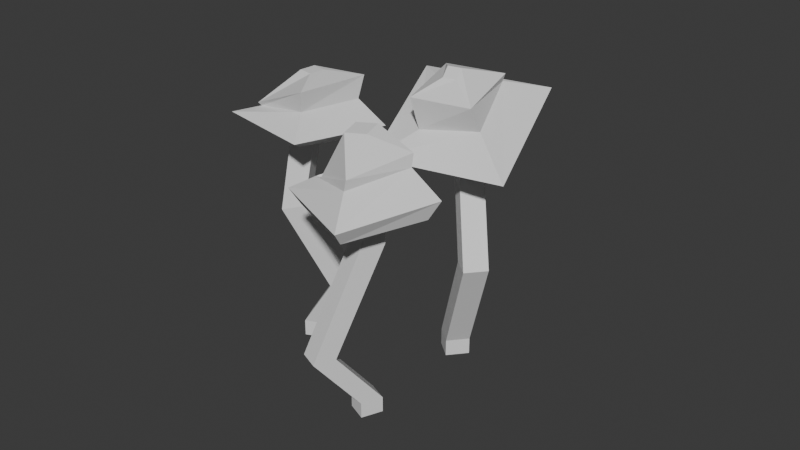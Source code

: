 # Source: seta_v6_auo1003.blend  (saved by Blender 4.5.90; exported with 4.5.12 LTS)
import bpy
from mathutils import Matrix  # noqa: F401  (used for matrix-valued properties, if any)

bpy.ops.wm.read_factory_settings(use_empty=True)
scene = bpy.context.scene
scene.name = 'Scene'

# ---- collections
col_collection = bpy.data.collections.new('Collection'); scene.collection.children.link(col_collection)

# ---- world
world_world = bpy.data.worlds.new('World'); scene.world = world_world
world_world.use_nodes = True; world_world.node_tree.nodes.clear()
_N = world_world.node_tree.nodes; _L = world_world.node_tree.links
n0 = _N.new('ShaderNodeOutputWorld'); n0.name = 'World Output'; n0.location = (200, 100)
n1 = _N.new('ShaderNodeBackground'); n1.name = 'Background'; n1.location = (-200, 100)
n1.inputs[0].default_value = (0.05088, 0.05088, 0.05088, 1.0)
_L.new(n1.outputs[0], n0.inputs[0])
n0.is_active_output = True
world_world.color = (0.05088, 0.05088, 0.05088)
world_world.sun_shadow_jitter_overblur = 0.0

# ---- meshes
me_cube_034 = bpy.data.meshes.new('Cube.034')
me_cube_034.from_pydata([(-7.611, -1.975, -1.458), (-7.611, -1.975, 0.5423), (-7.611, 0.0249, -1.458), (-7.611, 0.0249, 0.5423), (-5.611, -1.975, -1.458), (-5.611, -1.975, 0.5423), (-5.611, 0.0249, -1.458), (-5.611, 0.0249, 0.5423), (-8.457, -3.317, 0.2799), (-8.457, -1.317, 0.2799), (-6.526, -1.317, 0.232), (-6.526, -3.317, 0.232), (-7.611, 0.0249, -1.326), (-5.611, 0.0249, -1.326), (-5.611, -1.975, -1.326), (-7.611, -1.975, -1.326), (-7.842, 2.762, -0.4966), (-7.842, 4.762, -0.4966), (-5.842, 4.762, -0.4966), (-5.842, 2.762, -0.4966), (-5.477, -0.9924, 0.8733), (-6.35, -3.203, 0.5537), (-6.369, -0.306, 0.8717), (-8.958, -1.196, 0.549), (-4.921, -0.02747, 0.8207), (-4.567, -0.6313, 0.4473), (-5.813, 0.6589, 0.8191), (-7.176, 1.375, 0.4427), (-6.434, -4.932, 0.4278), (-10.22, -2.017, 0.4211), (-7.634, 1.72, 0.2664), (-3.844, -1.196, 0.2732), (-9.985, -1.097, 0.79), (-6.306, 3.56, 0.6996), (-2.52, -0.4075, 0.6786), (-6.198, -5.065, 0.7691), (-5.391, -9.134, 0.6343), (-14.1, -2.437, 0.6188), (-8.27, 6.34, 0.2269), (0.4353, -0.3569, 0.2424), (-6.609, -3.567, 0.4607), (-9.218, -1.561, 0.4561), (-7.435, 1.011, 0.3497), (-4.827, -0.9957, 0.3543), (-9.875, -1.383, 0.7259), (-7.154, 3.189, 0.5152), (-3.209, -0.3014, 0.4386), (-5.93, -4.873, 0.6494), (3.092, -6.733, -1.474), (3.092, -6.733, 0.5256), (3.874, -4.913, -1.474), (3.874, -4.913, 0.5256), (4.913, -7.612, -1.474), (4.913, -7.612, 0.5256), (5.694, -5.792, -1.474), (5.694, -5.792, 0.5256), (4.684, -5.766, -0.2482), (5.466, -3.946, -0.2482), (7.224, -4.794, -0.2962), (6.442, -6.615, -0.2962), (3.874, -4.913, -1.343), (5.694, -5.792, -1.343), (4.913, -7.612, -1.343), (3.092, -6.733, -1.343), (0.9884, -4.677, -0.941), (1.77, -2.857, -0.941), (3.59, -3.735, -0.941), (2.809, -5.555, -0.941), (3.938, -7.51, 0.7341), (3.996, -8.602, 0.3811), (3.314, -6.353, 0.7337), (2.175, -5.219, 0.3799), (5.078, -6.689, 0.7333), (7.164, -6.683, 0.4216), (4.455, -5.532, 0.7329), (5.343, -3.301, 0.4203), (3.83, -9.745, 0.2462), (1.183, -4.828, 0.2444), (5.787, -2.04, 0.3032), (8.434, -6.956, 0.305), (0.1792, -6.005, 0.688), (5.517, -1.848, 0.7113), (8.539, -6.854, 0.495), (3.202, -11.01, 0.4717), (3.032, -12.46, 0.3379), (-1.277, -4.459, 0.3349), (6.307, 0.3444, 0.4072), (10.62, -7.658, 0.4101), (4.072, -8.529, 0.2662), (2.251, -5.146, 0.2649), (5.418, -3.227, 0.3054), (7.24, -6.61, 0.3067), (0.7344, -5.548, 0.5226), (5.536, -2.18, 0.5567), (8.259, -6.981, 0.4663), (3.458, -10.35, 0.4322), (2.599, 7.844, -1.457), (2.599, 7.844, 0.3904), (3.121, 6.082, -1.457), (3.121, 6.082, 0.3904), (0.8369, 7.257, -1.457), (0.8369, 7.257, 0.3904), (1.359, 5.495, -1.457), (1.359, 5.495, 0.3904), (2.222, 7.719, -0.04799), (2.745, 5.957, -0.04799), (1.043, 5.39, -0.0923), (0.5209, 7.152, -0.0923), (3.121, 6.082, -1.335), (1.359, 5.495, -1.335), (0.8369, 7.257, -1.335), (2.599, 7.844, -1.335), (6.234, 9.056, -0.9038), (6.757, 7.294, -0.9038), (4.995, 6.707, -0.9038), (4.472, 8.469, -0.9038), (0.8331, 6.189, 0.7331), (0.5433, 3.513, 0.2973), (1.803, 7.509, 0.7118), (-0.8629, 8.223, 0.2912), (2.271, 5.152, 0.7169), (4.984, 4.999, 0.2781), (3.241, 6.471, 0.6957), (3.577, 9.709, 0.2721), (-0.2235, 2.033, 0.1425), (-2.267, 8.878, 0.1337), (4.186, 11.04, 0.1058), (6.229, 4.193, 0.1146), (-1.439, 7.59, 0.566), (3.594, 9.975, 0.5014), (4.932, 5.181, 0.3234), (-0.101, 2.796, 0.388), (-0.7155, 0.9525, 0.2848), (-3.166, 9.161, 0.2742), (4.666, 11.96, 0.2161), (7.117, 3.749, 0.2267), (0.4136, 3.483, 0.1516), (-0.9926, 8.193, 0.1455), (3.448, 9.679, 0.1263), (4.854, 4.969, 0.1324), (-1.253, 7.828, 0.4728), (3.739, 9.886, 0.423), (5.189, 4.881, 0.3429), (0.1974, 2.822, 0.3927)], [], [(8, 1, 3, 9), (9, 3, 7, 10), (10, 7, 5, 11), (11, 5, 1, 8), (2, 6, 4, 0), (7, 3, 1, 5), (19, 11, 8, 16), (18, 10, 11, 19), (17, 9, 10, 18), (16, 8, 9, 17), (0, 15, 12, 2), (2, 12, 13, 6), (6, 13, 14, 4), (4, 14, 15, 0), (15, 16, 17, 12), (12, 17, 18, 13), (13, 18, 19, 14), (14, 19, 16, 15), (28, 21, 23, 29), (29, 23, 27, 30), (30, 27, 25, 31), (31, 25, 21, 28), (22, 26, 24, 20), (25, 27, 42, 43), (39, 31, 28, 36), (38, 30, 31, 39), (37, 29, 30, 38), (36, 28, 29, 37), (20, 35, 32, 22), (22, 32, 33, 26), (26, 33, 34, 24), (24, 34, 35, 20), (47, 36, 37, 44), (44, 37, 38, 45), (45, 38, 39, 46), (46, 39, 36, 47), (42, 41, 40, 43), (23, 21, 40, 41), (21, 25, 43, 40), (27, 23, 41, 42), (34, 46, 47, 35), (33, 45, 46, 34), (32, 44, 45, 33), (35, 47, 44, 32), (56, 49, 51, 57), (57, 51, 55, 58), (58, 55, 53, 59), (59, 53, 49, 56), (50, 54, 52, 48), (55, 51, 49, 53), (67, 59, 56, 64), (66, 58, 59, 67), (65, 57, 58, 66), (64, 56, 57, 65), (48, 63, 60, 50), (50, 60, 61, 54), (54, 61, 62, 52), (52, 62, 63, 48), (63, 64, 65, 60), (60, 65, 66, 61), (61, 66, 67, 62), (62, 67, 64, 63), (76, 69, 71, 77), (77, 71, 75, 78), (78, 75, 73, 79), (79, 73, 69, 76), (70, 74, 72, 68), (73, 75, 90, 91), (87, 79, 76, 84), (86, 78, 79, 87), (85, 77, 78, 86), (84, 76, 77, 85), (68, 83, 80, 70), (70, 80, 81, 74), (74, 81, 82, 72), (72, 82, 83, 68), (95, 84, 85, 92), (92, 85, 86, 93), (93, 86, 87, 94), (94, 87, 84, 95), (90, 89, 88, 91), (71, 69, 88, 89), (69, 73, 91, 88), (75, 71, 89, 90), (82, 94, 95, 83), (81, 93, 94, 82), (80, 92, 93, 81), (83, 95, 92, 80), (104, 97, 99, 105), (105, 99, 103, 106), (106, 103, 101, 107), (107, 101, 97, 104), (98, 102, 100, 96), (103, 99, 97, 101), (115, 107, 104, 112), (114, 106, 107, 115), (113, 105, 106, 114), (112, 104, 105, 113), (96, 111, 108, 98), (98, 108, 109, 102), (102, 109, 110, 100), (100, 110, 111, 96), (111, 112, 113, 108), (108, 113, 114, 109), (109, 114, 115, 110), (110, 115, 112, 111), (124, 117, 119, 125), (125, 119, 123, 126), (126, 123, 121, 127), (127, 121, 117, 124), (118, 122, 120, 116), (121, 123, 138, 139), (135, 127, 124, 132), (134, 126, 127, 135), (133, 125, 126, 134), (132, 124, 125, 133), (116, 131, 128, 118), (118, 128, 129, 122), (122, 129, 130, 120), (120, 130, 131, 116), (143, 132, 133, 140), (140, 133, 134, 141), (141, 134, 135, 142), (142, 135, 132, 143), (138, 137, 136, 139), (119, 117, 136, 137), (117, 121, 139, 136), (123, 119, 137, 138), (130, 142, 143, 131), (129, 141, 142, 130), (128, 140, 141, 129), (131, 143, 140, 128)])
_uv = me_cube_034.uv_layers.new(name='UVMap')
_uv.uv.foreach_set('vector', [0.5944, 0.0, 0.625, 0.0, 0.625, 0.25, 0.5944, 0.25, 0.5944, 0.25, 0.625, 0.25, 0.625, 0.5, 0.5944, 0.5, 0.5944, 0.5, 0.625, 0.5, 0.625, 0.75, 0.5944, 0.75, 0.5944, 0.75, 0.625, 0.75, 0.625, 1.0, 0.5944, 1.0, 0.125, 0.5, 0.375, 0.5, 0.375, 0.75, 0.125, 0.75, 0.625, 0.5, 0.875, 0.5, 0.875, 0.75, 0.625, 0.75, 0.493, 0.75, 0.5944, 0.75, 0.5944, 1.0, 0.493, 1.0, 0.493, 0.5, 0.5944, 0.5, 0.5944, 0.75, 0.493, 0.75, 0.493, 0.25, 0.5944, 0.25, 0.5944, 0.5, 0.493, 0.5, 0.493, 0.0, 0.5944, 0.0, 0.5944, 0.25, 0.493, 0.25, 0.375, 0.0, 0.3915, 0.0, 0.3915, 0.25, 0.375, 0.25, 0.375, 0.25, 0.3915, 0.25, 0.3915, 0.5, 0.375, 0.5, 0.375, 0.5, 0.3915, 0.5, 0.3915, 0.75, 0.375, 0.75, 0.375, 0.75, 0.3915, 0.75, 0.3915, 1.0, 0.375, 1.0, 0.3915, 0.0, 0.493, 0.0, 0.493, 0.25, 0.3915, 0.25, 0.3915, 0.25, 0.493, 0.25, 0.493, 0.5, 0.3915, 0.5, 0.3915, 0.5, 0.493, 0.5, 0.493, 0.75, 0.3915, 0.75, 0.3915, 0.75, 0.493, 0.75, 0.493, 1.0, 0.3915, 1.0, 0.5863, 0.0, 0.625, 0.0, 0.625, 0.25, 0.5863, 0.25, 0.5863, 0.25, 0.625, 0.25, 0.625, 0.5, 0.5863, 0.5, 0.5863, 0.5, 0.625, 0.5, 0.625, 0.75, 0.5863, 0.75, 0.5863, 0.75, 0.625, 0.75, 0.625, 1.0, 0.5863, 1.0, 0.125, 0.5, 0.375, 0.5, 0.375, 0.75, 0.125, 0.75, 0.625, 0.75, 0.625, 0.5, 0.625, 0.5, 0.625, 0.75, 0.5265, 0.75, 0.5863, 0.75, 0.5863, 1.0, 0.5265, 1.0, 0.5265, 0.5, 0.5863, 0.5, 0.5863, 0.75, 0.5265, 0.75, 0.5265, 0.25, 0.5863, 0.25, 0.5863, 0.5, 0.5265, 0.5, 0.5265, 0.0, 0.5863, 0.0, 0.5863, 0.25, 0.5265, 0.25, 0.375, 0.0, 0.4422, 0.0, 0.4422, 0.25, 0.375, 0.25, 0.375, 0.25, 0.4422, 0.25, 0.4422, 0.5, 0.375, 0.5, 0.375, 0.5, 0.4422, 0.5, 0.4422, 0.75, 0.375, 0.75, 0.375, 0.75, 0.4422, 0.75, 0.4422, 1.0, 0.375, 1.0, 0.4796, 0.0, 0.5265, 0.0, 0.5265, 0.25, 0.4796, 0.25, 0.4796, 0.25, 0.5265, 0.25, 0.5265, 0.5, 0.4796, 0.5, 0.4796, 0.5, 0.5265, 0.5, 0.5265, 0.75, 0.4796, 0.75, 0.4796, 0.75, 0.5265, 0.75, 0.5265, 1.0, 0.4796, 1.0, 0.625, 0.5, 0.625, 0.25, 0.625, 0.0, 0.625, 0.75, 0.625, 0.25, 0.625, 0.0, 0.625, 0.0, 0.625, 0.25, 0.625, 1.0, 0.625, 0.75, 0.625, 0.75, 0.625, 1.0, 0.625, 0.5, 0.625, 0.25, 0.625, 0.25, 0.625, 0.5, 0.4422, 0.75, 0.4796, 0.75, 0.4796, 1.0, 0.4422, 1.0, 0.4422, 0.5, 0.4796, 0.5, 0.4796, 0.75, 0.4422, 0.75, 0.4422, 0.25, 0.4796, 0.25, 0.4796, 0.5, 0.4422, 0.5, 0.4422, 0.0, 0.4796, 0.0, 0.4796, 0.25, 0.4422, 0.25, 0.5944, 0.0, 0.625, 0.0, 0.625, 0.25, 0.5944, 0.25, 0.5944, 0.25, 0.625, 0.25, 0.625, 0.5, 0.5944, 0.5, 0.5944, 0.5, 0.625, 0.5, 0.625, 0.75, 0.5944, 0.75, 0.5944, 0.75, 0.625, 0.75, 0.625, 1.0, 0.5944, 1.0, 0.125, 0.5, 0.375, 0.5, 0.375, 0.75, 0.125, 0.75, 0.625, 0.5, 0.875, 0.5, 0.875, 0.75, 0.625, 0.75, 0.493, 0.75, 0.5944, 0.75, 0.5944, 1.0, 0.493, 1.0, 0.493, 0.5, 0.5944, 0.5, 0.5944, 0.75, 0.493, 0.75, 0.493, 0.25, 0.5944, 0.25, 0.5944, 0.5, 0.493, 0.5, 0.493, 0.0, 0.5944, 0.0, 0.5944, 0.25, 0.493, 0.25, 0.375, 0.0, 0.3915, 0.0, 0.3915, 0.25, 0.375, 0.25, 0.375, 0.25, 0.3915, 0.25, 0.3915, 0.5, 0.375, 0.5, 0.375, 0.5, 0.3915, 0.5, 0.3915, 0.75, 0.375, 0.75, 0.375, 0.75, 0.3915, 0.75, 0.3915, 1.0, 0.375, 1.0, 0.3915, 0.0, 0.493, 0.0, 0.493, 0.25, 0.3915, 0.25, 0.3915, 0.25, 0.493, 0.25, 0.493, 0.5, 0.3915, 0.5, 0.3915, 0.5, 0.493, 0.5, 0.493, 0.75, 0.3915, 0.75, 0.3915, 0.75, 0.493, 0.75, 0.493, 1.0, 0.3915, 1.0, 0.5863, 0.0, 0.625, 0.0, 0.625, 0.25, 0.5863, 0.25, 0.5863, 0.25, 0.625, 0.25, 0.625, 0.5, 0.5863, 0.5, 0.5863, 0.5, 0.625, 0.5, 0.625, 0.75, 0.5863, 0.75, 0.5863, 0.75, 0.625, 0.75, 0.625, 1.0, 0.5863, 1.0, 0.125, 0.5, 0.375, 0.5, 0.375, 0.75, 0.125, 0.75, 0.625, 0.75, 0.625, 0.5, 0.625, 0.5, 0.625, 0.75, 0.5265, 0.75, 0.5863, 0.75, 0.5863, 1.0, 0.5265, 1.0, 0.5265, 0.5, 0.5863, 0.5, 0.5863, 0.75, 0.5265, 0.75, 0.5265, 0.25, 0.5863, 0.25, 0.5863, 0.5, 0.5265, 0.5, 0.5265, 0.0, 0.5863, 0.0, 0.5863, 0.25, 0.5265, 0.25, 0.375, 0.0, 0.4422, 0.0, 0.4422, 0.25, 0.375, 0.25, 0.375, 0.25, 0.4422, 0.25, 0.4422, 0.5, 0.375, 0.5, 0.375, 0.5, 0.4422, 0.5, 0.4422, 0.75, 0.375, 0.75, 0.375, 0.75, 0.4422, 0.75, 0.4422, 1.0, 0.375, 1.0, 0.4796, 0.0, 0.5265, 0.0, 0.5265, 0.25, 0.4796, 0.25, 0.4796, 0.25, 0.5265, 0.25, 0.5265, 0.5, 0.4796, 0.5, 0.4796, 0.5, 0.5265, 0.5, 0.5265, 0.75, 0.4796, 0.75, 0.4796, 0.75, 0.5265, 0.75, 0.5265, 1.0, 0.4796, 1.0, 0.625, 0.5, 0.625, 0.25, 0.625, 0.0, 0.625, 0.75, 0.625, 0.25, 0.625, 0.0, 0.625, 0.0, 0.625, 0.25, 0.625, 1.0, 0.625, 0.75, 0.625, 0.75, 0.625, 1.0, 0.625, 0.5, 0.625, 0.25, 0.625, 0.25, 0.625, 0.5, 0.4422, 0.75, 0.4796, 0.75, 0.4796, 1.0, 0.4422, 1.0, 0.4422, 0.5, 0.4796, 0.5, 0.4796, 0.75, 0.4422, 0.75, 0.4422, 0.25, 0.4796, 0.25, 0.4796, 0.5, 0.4422, 0.5, 0.4422, 0.0, 0.4796, 0.0, 0.4796, 0.25, 0.4422, 0.25, 0.5944, 0.0, 0.625, 0.0, 0.625, 0.25, 0.5944, 0.25, 0.5944, 0.25, 0.625, 0.25, 0.625, 0.5, 0.5944, 0.5, 0.5944, 0.5, 0.625, 0.5, 0.625, 0.75, 0.5944, 0.75, 0.5944, 0.75, 0.625, 0.75, 0.625, 1.0, 0.5944, 1.0, 0.125, 0.5, 0.375, 0.5, 0.375, 0.75, 0.125, 0.75, 0.625, 0.5, 0.875, 0.5, 0.875, 0.75, 0.625, 0.75, 0.493, 0.75, 0.5944, 0.75, 0.5944, 1.0, 0.493, 1.0, 0.493, 0.5, 0.5944, 0.5, 0.5944, 0.75, 0.493, 0.75, 0.493, 0.25, 0.5944, 0.25, 0.5944, 0.5, 0.493, 0.5, 0.493, 0.0, 0.5944, 0.0, 0.5944, 0.25, 0.493, 0.25, 0.375, 0.0, 0.3915, 0.0, 0.3915, 0.25, 0.375, 0.25, 0.375, 0.25, 0.3915, 0.25, 0.3915, 0.5, 0.375, 0.5, 0.375, 0.5, 0.3915, 0.5, 0.3915, 0.75, 0.375, 0.75, 0.375, 0.75, 0.3915, 0.75, 0.3915, 1.0, 0.375, 1.0, 0.3915, 0.0, 0.493, 0.0, 0.493, 0.25, 0.3915, 0.25, 0.3915, 0.25, 0.493, 0.25, 0.493, 0.5, 0.3915, 0.5, 0.3915, 0.5, 0.493, 0.5, 0.493, 0.75, 0.3915, 0.75, 0.3915, 0.75, 0.493, 0.75, 0.493, 1.0, 0.3915, 1.0, 0.5863, 0.0, 0.625, 0.0, 0.625, 0.25, 0.5863, 0.25, 0.5863, 0.25, 0.625, 0.25, 0.625, 0.5, 0.5863, 0.5, 0.5863, 0.5, 0.625, 0.5, 0.625, 0.75, 0.5863, 0.75, 0.5863, 0.75, 0.625, 0.75, 0.625, 1.0, 0.5863, 1.0, 0.125, 0.5, 0.375, 0.5, 0.375, 0.75, 0.125, 0.75, 0.625, 0.75, 0.625, 0.5, 0.625, 0.5, 0.625, 0.75, 0.5265, 0.75, 0.5863, 0.75, 0.5863, 1.0, 0.5265, 1.0, 0.5265, 0.5, 0.5863, 0.5, 0.5863, 0.75, 0.5265, 0.75, 0.5265, 0.25, 0.5863, 0.25, 0.5863, 0.5, 0.5265, 0.5, 0.5265, 0.0, 0.5863, 0.0, 0.5863, 0.25, 0.5265, 0.25, 0.375, 0.0, 0.4422, 0.0, 0.4422, 0.25, 0.375, 0.25, 0.375, 0.25, 0.4422, 0.25, 0.4422, 0.5, 0.375, 0.5, 0.375, 0.5, 0.4422, 0.5, 0.4422, 0.75, 0.375, 0.75, 0.375, 0.75, 0.4422, 0.75, 0.4422, 1.0, 0.375, 1.0, 0.4796, 0.0, 0.5265, 0.0, 0.5265, 0.25, 0.4796, 0.25, 0.4796, 0.25, 0.5265, 0.25, 0.5265, 0.5, 0.4796, 0.5, 0.4796, 0.5, 0.5265, 0.5, 0.5265, 0.75, 0.4796, 0.75, 0.4796, 0.75, 0.5265, 0.75, 0.5265, 1.0, 0.4796, 1.0, 0.625, 0.5, 0.625, 0.25, 0.625, 0.0, 0.625, 0.75, 0.625, 0.25, 0.625, 0.0, 0.625, 0.0, 0.625, 0.25, 0.625, 1.0, 0.625, 0.75, 0.625, 0.75, 0.625, 1.0, 0.625, 0.5, 0.625, 0.25, 0.625, 0.25, 0.625, 0.5, 0.4422, 0.75, 0.4796, 0.75, 0.4796, 1.0, 0.4422, 1.0, 0.4422, 0.5, 0.4796, 0.5, 0.4796, 0.75, 0.4422, 0.75, 0.4422, 0.25, 0.4796, 0.25, 0.4796, 0.5, 0.4422, 0.5, 0.4422, 0.0, 0.4796, 0.0, 0.4796, 0.25, 0.4422, 0.25])
me_cube_034.update()

# ---- objects
ob_cube_034 = bpy.data.objects.new('Cube.034', me_cube_034)

# ---- transforms, parenting, visibility, modifiers, constraints
ob_cube_034.location = (-2.801e-06, -3.815e-06, 0.0)
ob_cube_034.rotation_euler = (0.0, -0.0, 4.006)
ob_cube_034.scale = (0.03001, 0.02831, 0.3247)

# ---- collection membership
col_collection.objects.link(ob_cube_034)

# ---- scene / render settings (as saved in the file)
scene.frame_start = 1; scene.frame_end = 250; scene.frame_set(1)
scene.render.engine = 'BLENDER_EEVEE_NEXT'
bpy.context.view_layer.update()

# ---- added for rendering (the .blend has no active camera and no usable light): camera, sun
cam_auto = bpy.data.cameras.new('AutoCamera')
cam_auto.lens = 50.0
cam_auto.sensor_width = 36.0
cam_auto.clip_end = 1000.0
ob_auto_camera = bpy.data.objects.new('AutoCamera', cam_auto)
scene.collection.objects.link(ob_auto_camera)
ob_auto_camera.location = (1.52652, -1.7533, 1.10082)
ob_auto_camera.rotation_euler = (1.09748, -7.21219e-08, 0.694738)
scene.camera = ob_auto_camera
light_auto_sun = bpy.data.lights.new('AutoSun', 'SUN')
light_auto_sun.energy = 3.0
light_auto_sun.angle = 0.0523599
ob_auto_sun = bpy.data.objects.new('AutoSun', light_auto_sun)
scene.collection.objects.link(ob_auto_sun)
ob_auto_sun.rotation_euler = (0.872665, 0.174533, 0.523599)
bpy.context.view_layer.update()
